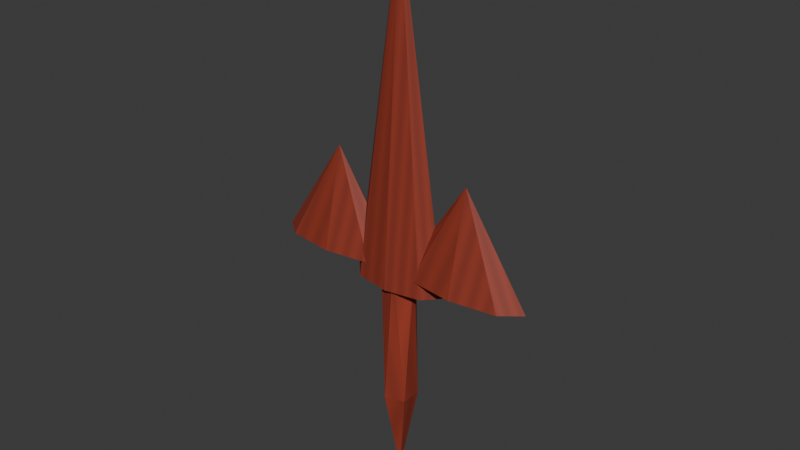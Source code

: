 # Source: grave_bloom.blend  (saved by Blender 5.1.30; exported with 4.5.12 LTS)
import bpy
from mathutils import Matrix  # noqa: F401  (used for matrix-valued properties, if any)

bpy.ops.wm.read_factory_settings(use_empty=True)
scene = bpy.context.scene
scene.name = 'Scene'

# ---- collections
col_collection = bpy.data.collections.new('Collection'); scene.collection.children.link(col_collection)

# ---- images (referenced by path relative to the original .blend; pixels are not part of the script)
import os
ASSET_DIR = os.environ.get("B2B_ASSET_DIR", "")  # directory of the original .blend (textures are referenced by path, not embedded)
HERE = os.path.dirname(os.path.abspath(__file__))  # packed textures are extracted next to this script under _unpacked/

def load_image(name, relpath, width, height, colorspace="sRGB"):
    """Load a texture the original file referenced (path relative to the .blend, or extracted next to this script)."""
    p = next((c for c in (os.path.join(HERE, relpath), os.path.join(ASSET_DIR, relpath)) if relpath and os.path.exists(c)), "")
    if p:
        img = bpy.data.images.load(p, check_existing=True)
        img.name = name
    else:  # same state as the original file: an image datablock whose file is absent (Cycles renders it pink)
        img = bpy.data.images.new(name, width, height)
        img.source = "FILE"
        img.filepath = "//" + (relpath or name)
    img.colorspace_settings.name = colorspace
    return img
img_grave_bloom_painted = load_image('grave_bloom-painted', '_unpacked/grave_bloom.8c30bb24.png', 64, 64, 'sRGB')

# ---- materials (node trees are filled in below, after node groups)
mat_grave_bloom_paint = bpy.data.materials.new('grave_bloom-paint')

# ---- material node trees
mat_grave_bloom_paint.use_nodes = True; mat_grave_bloom_paint.node_tree.nodes.clear()
_N = mat_grave_bloom_paint.node_tree.nodes; _L = mat_grave_bloom_paint.node_tree.links
n0 = _N.new('ShaderNodeBsdfPrincipled'); n0.name = 'Principled BSDF'; n0.location = (-200, 100)
n0.inputs[2].default_value = 0.65
n1 = _N.new('ShaderNodeOutputMaterial'); n1.name = 'Material Output'; n1.location = (200, 100)
n2 = _N.new('ShaderNodeTexImage'); n2.name = 'Image Texture'; n2.location = (0, 0)
n2.image = img_grave_bloom_painted
_L.new(n0.outputs[0], n1.inputs[0])
_L.new(n2.outputs[0], n0.inputs[0])
n1.is_active_output = True

# ---- world
world_world = bpy.data.worlds.new('World'); scene.world = world_world
world_world.use_nodes = True; world_world.node_tree.nodes.clear()
_N = world_world.node_tree.nodes; _L = world_world.node_tree.links
n0 = _N.new('ShaderNodeOutputWorld'); n0.name = 'World Output'; n0.location = (200, 100)
n1 = _N.new('ShaderNodeBackground'); n1.name = 'Background'; n1.location = (-200, 100)
n1.inputs[0].default_value = (0.05088, 0.05088, 0.05088, 1.0)
_L.new(n1.outputs[0], n0.inputs[0])
n0.is_active_output = True
world_world.color = (0.05088, 0.05088, 0.05088)
world_world.sun_shadow_jitter_overblur = 0.0

# ---- meshes
me_cone_009 = bpy.data.meshes.new('Cone.009')
me_cone_009.from_pydata([(0.13, 0.04, 0.34), (0.13, 0.0004, 0.52), (0.2149, 0.02828, 0.34), (0.1308, 0.0002828, 0.52), (0.25, 0.0, 0.34), (0.1312, 0.0, 0.52), (0.2149, -0.02828, 0.34), (0.1308, -0.0002828, 0.52), (0.13, -0.04, 0.34), (0.13, -0.0004, 0.52), (0.04515, -0.02828, 0.34), (0.1292, -0.0002828, 0.52), (0.01, 0.0, 0.34), (0.1288, 0.0, 0.52), (0.04515, 0.02828, 0.34), (0.1292, 0.0002828, 0.52), (0.0, 0.0, -0.08), (0.02533, -0.0184, 0.08584), (-0.009673, -0.02977, 0.08584), (-0.0313, 0.0, 0.08584), (-0.009673, 0.02977, 0.08584), (0.02533, 0.0184, 0.08584), (0.009673, -0.02977, 0.3542), (-0.02533, -0.0184, 0.3542), (-0.02533, 0.0184, 0.3542), (0.009673, 0.02977, 0.3542), (0.0313, 0.0, 0.3542), (0.0, 0.0, 0.52), (0.0, 0.04, 0.31), (0.0, 0.0004, 0.91), (0.06364, 0.02828, 0.31), (0.0006364, 0.0002828, 0.91), (0.09, 0.0, 0.31), (0.0009, 0.0, 0.91), (0.06364, -0.02828, 0.31), (0.0006364, -0.0002828, 0.91), (0.0, -0.04, 0.31), (0.0, -0.0004, 0.91), (-0.06364, -0.02828, 0.31), (-0.0006364, -0.0002828, 0.91), (-0.09, 0.0, 0.31), (-0.0009, 0.0, 0.91), (-0.06364, 0.02828, 0.31), (-0.0006364, 0.0002828, 0.91), (-0.13, 0.04, 0.34), (-0.13, 0.0004, 0.52), (-0.04515, 0.02828, 0.34), (-0.1292, 0.0002828, 0.52), (-0.01, 0.0, 0.34), (-0.1288, 0.0, 0.52), (-0.04515, -0.02828, 0.34), (-0.1292, -0.0002828, 0.52), (-0.13, -0.04, 0.34), (-0.13, -0.0004, 0.52), (-0.2149, -0.02828, 0.34), (-0.1308, -0.0002828, 0.52), (-0.25, 0.0, 0.34), (-0.1312, 0.0, 0.52), (-0.2149, 0.02828, 0.34), (-0.1308, 0.0002828, 0.52)], [], [(0, 1, 3, 2), (2, 3, 5, 4), (4, 5, 7, 6), (6, 7, 9, 8), (8, 9, 11, 10), (10, 11, 13, 12), (3, 1, 15, 13, 11, 9, 7, 5), (12, 13, 15, 14), (14, 15, 1, 0), (0, 2, 4, 6, 8, 10, 12, 14), (16, 17, 18), (17, 16, 21), (16, 18, 19), (16, 19, 20), (16, 20, 21), (17, 21, 26), (18, 17, 22), (19, 18, 23), (20, 19, 24), (21, 20, 25), (17, 26, 22), (18, 22, 23), (19, 23, 24), (20, 24, 25), (21, 25, 26), (22, 26, 27), (23, 22, 27), (24, 23, 27), (25, 24, 27), (26, 25, 27), (28, 29, 31, 30), (30, 31, 33, 32), (32, 33, 35, 34), (34, 35, 37, 36), (36, 37, 39, 38), (38, 39, 41, 40), (31, 29, 43, 41, 39, 37, 35, 33), (40, 41, 43, 42), (42, 43, 29, 28), (28, 30, 32, 34, 36, 38, 40, 42), (44, 45, 47, 46), (46, 47, 49, 48), (48, 49, 51, 50), (50, 51, 53, 52), (52, 53, 55, 54), (54, 55, 57, 56), (47, 45, 59, 57, 55, 53, 51, 49), (56, 57, 59, 58), (58, 59, 45, 44), (44, 46, 48, 50, 52, 54, 56, 58)])
_uv = me_cone_009.uv_layers.new(name='UVMap')
_uv.uv.foreach_set('vector', [0.0, 0.0, 0.1429, 0.0, 0.2857, 0.0, 0.4286, 0.0, 0.5714, 0.09091, 0.7143, 0.09091, 0.8571, 0.09091, 0.0, 0.09091, 0.1429, 0.1818, 0.2857, 0.1818, 0.4286, 0.1818, 0.5714, 0.1818, 0.7143, 0.2727, 0.8571, 0.2727, 0.0, 0.2727, 0.1429, 0.2727, 0.2857, 0.3636, 0.4286, 0.3636, 0.5714, 0.3636, 0.7143, 0.3636, 0.8571, 0.4545, 0.0, 0.4545, 0.1429, 0.4545, 0.2857, 0.4545, 0.4286, 0.5455, 0.5714, 0.5455, 0.7143, 0.5455, 0.8571, 0.5455, 0.0, 0.5455, 0.1429, 0.5455, 0.2857, 0.5455, 0.4286, 0.5455, 0.5714, 0.6364, 0.7143, 0.6364, 0.8571, 0.6364, 0.0, 0.6364, 0.1429, 0.7273, 0.2857, 0.7273, 0.4286, 0.7273, 0.5714, 0.7273, 0.7143, 0.8182, 0.8571, 0.8182, 0.0, 0.8182, 0.1429, 0.8182, 0.2857, 0.8182, 0.4286, 0.8182, 0.5714, 0.8182, 0.7143, 0.8182, 0.0, 0.0, 0.1429, 0.0, 0.2857, 0.0, 0.4286, 0.09091, 0.5714, 0.09091, 0.7143, 0.09091, 0.8571, 0.1818, 0.0, 0.1818, 0.1429, 0.1818, 0.2857, 0.2727, 0.4286, 0.2727, 0.5714, 0.2727, 0.7143, 0.3636, 0.8571, 0.3636, 0.0, 0.3636, 0.1429, 0.4545, 0.2857, 0.4545, 0.4286, 0.4545, 0.5714, 0.5455, 0.7143, 0.5455, 0.8571, 0.5455, 0.0, 0.6364, 0.1429, 0.6364, 0.2857, 0.6364, 0.4286, 0.7273, 0.5714, 0.7273, 0.7143, 0.7273, 0.8571, 0.8182, 0.0, 0.8182, 0.1429, 0.8182, 0.2857, 0.9091, 0.4286, 0.9091, 0.5714, 0.9091, 0.7143, 0.0, 0.8571, 0.0, 0.0, 0.0, 0.1429, 0.09091, 0.2857, 0.09091, 0.4286, 0.09091, 0.5714, 0.1818, 0.7143, 0.1818, 0.8571, 0.1818, 0.0, 0.2727, 0.1429, 0.2727, 0.2857, 0.2727, 0.4286, 0.3636, 0.5714, 0.3636, 0.7143, 0.3636, 0.8571, 0.4545, 0.0, 0.4545, 0.1429, 0.4545, 0.2857, 0.5455, 0.4286, 0.5455, 0.5714, 0.5455, 0.7143, 0.6364, 0.8571, 0.6364, 0.0, 0.6364, 0.1429, 0.7273, 0.2857, 0.7273, 0.4286, 0.7273, 0.0, 0.0, 0.1429, 0.0, 0.2857, 0.0, 0.4286, 0.0, 0.5714, 0.09091, 0.7143, 0.09091, 0.8571, 0.09091, 0.0, 0.09091, 0.1429, 0.1818, 0.2857, 0.1818, 0.4286, 0.1818, 0.5714, 0.1818, 0.7143, 0.2727, 0.8571, 0.2727, 0.0, 0.2727, 0.1429, 0.2727, 0.2857, 0.3636, 0.4286, 0.3636, 0.5714, 0.3636, 0.7143, 0.3636, 0.8571, 0.4545, 0.0, 0.4545, 0.1429, 0.4545, 0.2857, 0.4545, 0.4286, 0.5455, 0.5714, 0.5455, 0.7143, 0.5455, 0.8571, 0.5455, 0.0, 0.5455, 0.1429, 0.5455, 0.2857, 0.5455, 0.4286, 0.5455, 0.5714, 0.6364, 0.7143, 0.6364, 0.8571, 0.6364, 0.0, 0.6364, 0.1429, 0.7273, 0.2857, 0.7273, 0.4286, 0.7273, 0.5714, 0.7273, 0.7143, 0.8182, 0.8571, 0.8182, 0.0, 0.8182, 0.1429, 0.8182, 0.2857, 0.8182, 0.4286, 0.8182, 0.5714, 0.8182, 0.7143, 0.8182, 0.0, 0.0, 0.1429, 0.0, 0.2857, 0.0, 0.4286, 0.0, 0.5714, 0.09091, 0.7143, 0.09091, 0.8571, 0.09091, 0.0, 0.09091, 0.1429, 0.1818, 0.2857, 0.1818, 0.4286, 0.1818, 0.5714, 0.1818, 0.7143, 0.2727, 0.8571, 0.2727, 0.0, 0.2727, 0.1429, 0.2727, 0.2857, 0.3636, 0.4286, 0.3636, 0.5714, 0.3636, 0.7143, 0.3636, 0.8571, 0.4545, 0.0, 0.4545, 0.1429, 0.4545, 0.2857, 0.4545, 0.4286, 0.5455, 0.5714, 0.5455, 0.7143, 0.5455, 0.8571, 0.5455, 0.0, 0.5455, 0.1429, 0.5455, 0.2857, 0.5455, 0.4286, 0.5455, 0.5714, 0.6364, 0.7143, 0.6364, 0.8571, 0.6364, 0.0, 0.6364, 0.1429, 0.7273, 0.2857, 0.7273, 0.4286, 0.7273, 0.5714, 0.7273, 0.7143, 0.8182, 0.8571, 0.8182, 0.0, 0.8182, 0.1429, 0.8182, 0.2857, 0.8182, 0.4286, 0.8182, 0.5714, 0.8182, 0.7143, 0.8182])
me_cone_009.materials.append(mat_grave_bloom_paint)
me_cone_009.update()

# ---- objects
ob_gear_grave_bloom = bpy.data.objects.new('gear_grave_bloom', me_cone_009)

# ---- transforms, parenting, visibility, modifiers, constraints
ob_gear_grave_bloom.location = (0.0, 0.0, 0.0)

# ---- collection membership
col_collection.objects.link(ob_gear_grave_bloom)

# ---- scene / render settings (as saved in the file)
scene.frame_start = 1; scene.frame_end = 250; scene.frame_set(1)
scene.render.engine = 'BLENDER_EEVEE_NEXT'
scene.render.bake_bias = 0.0
scene.render.bake_samples = 0
scene.cycles.sampling_pattern = 'TABULATED_SOBOL'
scene.eevee.use_volume_custom_range = False
bpy.context.view_layer.update()

# ---- added for rendering (the .blend has no active camera and no usable light): camera, sun
cam_auto = bpy.data.cameras.new('AutoCamera')
cam_auto.lens = 50.0
cam_auto.sensor_width = 36.0
cam_auto.clip_end = 1000.0
ob_auto_camera = bpy.data.objects.new('AutoCamera', cam_auto)
scene.collection.objects.link(ob_auto_camera)
ob_auto_camera.location = (1.02883, -1.2346, 1.23807)
ob_auto_camera.rotation_euler = (1.09748, -7.21219e-08, 0.694738)
scene.camera = ob_auto_camera
light_auto_sun = bpy.data.lights.new('AutoSun', 'SUN')
light_auto_sun.energy = 3.0
light_auto_sun.angle = 0.0523599
ob_auto_sun = bpy.data.objects.new('AutoSun', light_auto_sun)
scene.collection.objects.link(ob_auto_sun)
ob_auto_sun.rotation_euler = (0.872665, 0.174533, 0.523599)
bpy.context.view_layer.update()
